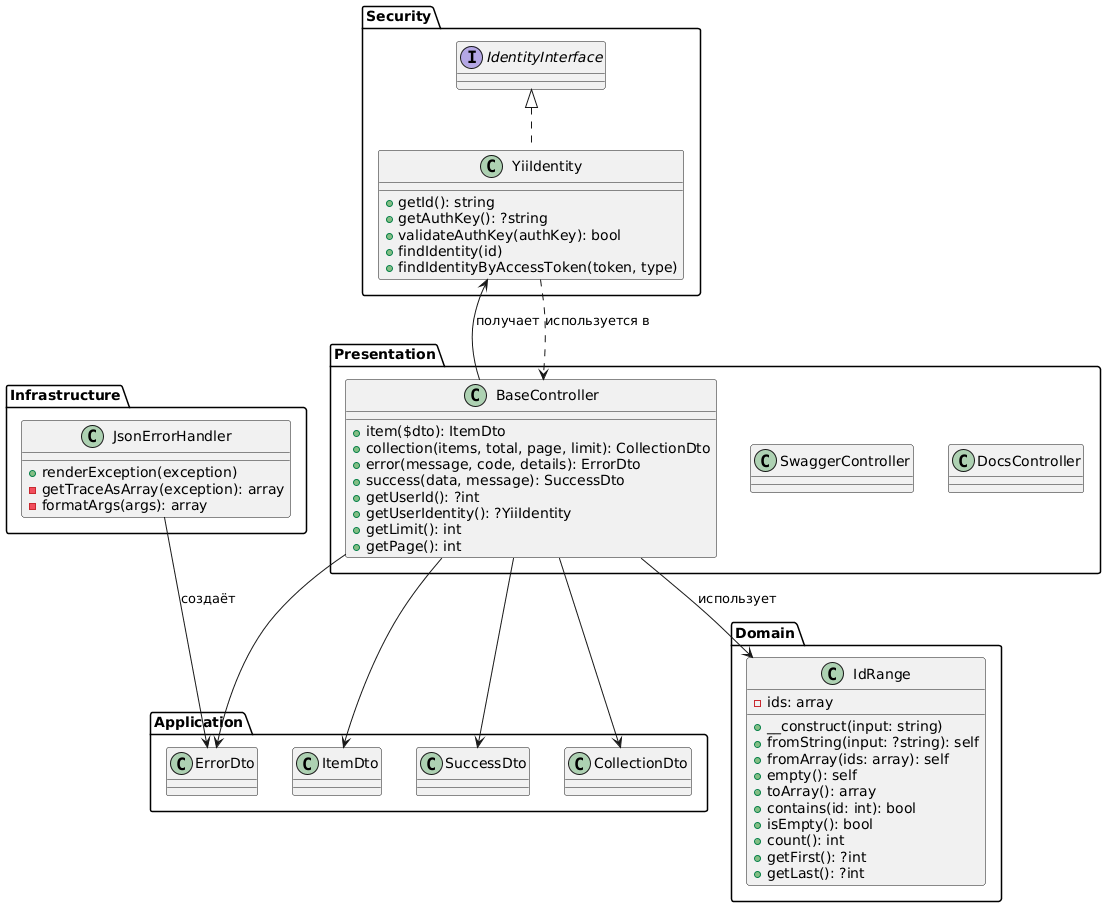

The diagram above was rendered by PlantUML. Its source (embedded in the PNG):
@startuml
!define PACKAGE #DDDDDD

package "Presentation" {
    class BaseController {
        +item($dto): ItemDto
        +collection(items, total, page, limit): CollectionDto
        +error(message, code, details): ErrorDto
        +success(data, message): SuccessDto
        +getUserId(): ?int
        +getUserIdentity(): ?YiiIdentity
        +getLimit(): int
        +getPage(): int
    }
    class SwaggerController
    class DocsController
}

package "Application" {
    class CollectionDto
    class ErrorDto
    class ItemDto
    class SuccessDto
}

package "Domain" {
    class IdRange {
        -ids: array
        +__construct(input: string)
        +fromString(input: ?string): self
        +fromArray(ids: array): self
        +empty(): self
        +toArray(): array
        +contains(id: int): bool
        +isEmpty(): bool
        +count(): int
        +getFirst(): ?int
        +getLast(): ?int
    }
}

package "Infrastructure" {
    class JsonErrorHandler {
        +renderException(exception)
        -getTraceAsArray(exception): array
        -formatArgs(args): array
    }
}

package "Security" {
    class YiiIdentity implements IdentityInterface {
        +getId(): string
        +getAuthKey(): ?string
        +validateAuthKey(authKey): bool
        +findIdentity(id)
        +findIdentityByAccessToken(token, type)
    }
}

BaseController --> CollectionDto
BaseController --> ErrorDto
BaseController --> ItemDto
BaseController --> SuccessDto
BaseController --> IdRange : использует
BaseController --> YiiIdentity : получает
JsonErrorHandler --> ErrorDto : создаёт
YiiIdentity ..> BaseController : используется в
@enduml